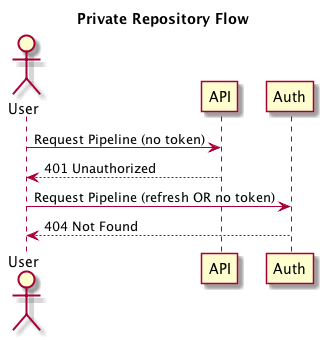

The diagram above was rendered by PlantUML. Its source (embedded in the PNG):
@startuml

title Private Repository Flow

actor User
participant API
participant Auth

User -> API   : Request Pipeline (no token)
API --> User  : 401 Unauthorized
User -> Auth  : Request Pipeline (refresh OR no token)
Auth --> User : 404 Not Found

@enduml